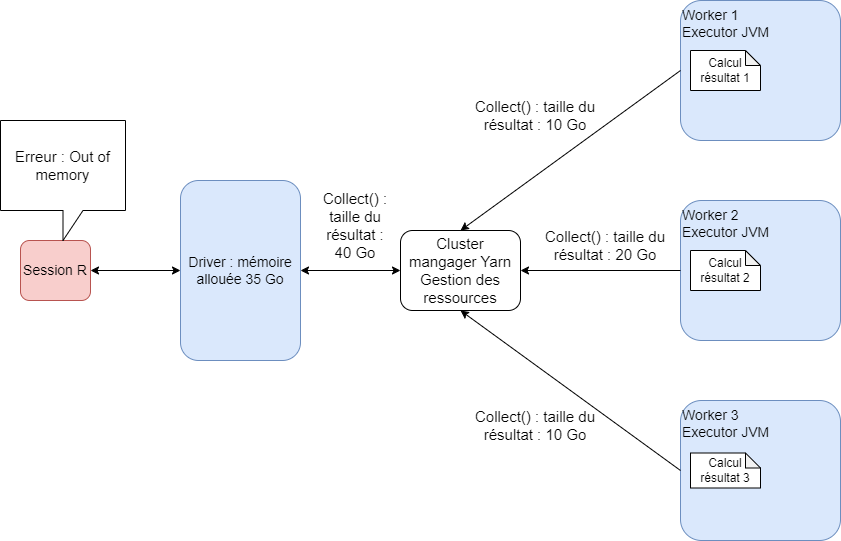

The diagram above was exported from draw.io. Its source (the exported page's mxGraphModel, read from the mxfile embedded in the PNG):
<mxGraphModel dx="1659" dy="1650" grid="1" gridSize="10" guides="1" tooltips="1" connect="1" arrows="1" fold="1" page="1" pageScale="1" pageWidth="827" pageHeight="1169" math="0" shadow="0">
  <root>
    <mxCell id="0" />
    <mxCell id="1" parent="0" />
    <mxCell id="bpMNyWA0UUxMG-r6pM5p-1" value="&lt;div style=&quot;font-size: 14px;&quot;&gt;&lt;div style=&quot;font-size: 14px;&quot;&gt;&lt;div style=&quot;font-size: 14px;&quot;&gt;&lt;span style=&quot;background-color: initial; font-size: 14px;&quot;&gt;Worker 2&lt;/span&gt;&lt;/div&gt;&lt;div style=&quot;font-size: 14px;&quot;&gt;Executor&amp;nbsp;&lt;span style=&quot;background-color: initial; font-size: 14px;&quot;&gt;JVM&lt;/span&gt;&lt;/div&gt;&lt;/div&gt;&lt;/div&gt;" style="rounded=1;whiteSpace=wrap;html=1;fillColor=#dae8fc;strokeColor=#6c8ebf;align=left;fontSize=14;verticalAlign=top;" parent="1" vertex="1">
      <mxGeometry x="640" y="120" width="160" height="140" as="geometry" />
    </mxCell>
    <mxCell id="bpMNyWA0UUxMG-r6pM5p-2" value="&lt;div style=&quot;font-size: 14px;&quot;&gt;&lt;span style=&quot;background-color: initial; font-size: 14px;&quot;&gt;Worker 3&lt;/span&gt;&lt;/div&gt;&lt;div style=&quot;font-size: 14px;&quot;&gt;Executor&amp;nbsp;&lt;span style=&quot;background-color: initial; font-size: 14px;&quot;&gt;JVM&lt;/span&gt;&lt;/div&gt;" style="rounded=1;whiteSpace=wrap;html=1;fillColor=#dae8fc;strokeColor=#6c8ebf;align=left;fontSize=14;verticalAlign=top;" parent="1" vertex="1">
      <mxGeometry x="640" y="320" width="160" height="140" as="geometry" />
    </mxCell>
    <mxCell id="bpMNyWA0UUxMG-r6pM5p-3" value="&lt;div style=&quot;font-size: 14px;&quot;&gt;&lt;span style=&quot;background-color: initial; font-size: 14px;&quot;&gt;Worker 1&lt;/span&gt;&lt;/div&gt;&lt;div style=&quot;font-size: 14px;&quot;&gt;Executor&amp;nbsp;&lt;span style=&quot;background-color: initial; font-size: 14px;&quot;&gt;JVM&lt;/span&gt;&lt;/div&gt;" style="rounded=1;whiteSpace=wrap;html=1;fillColor=#dae8fc;strokeColor=#6c8ebf;align=left;fontSize=14;verticalAlign=top;" parent="1" vertex="1">
      <mxGeometry x="640" y="-80" width="160" height="140" as="geometry" />
    </mxCell>
    <mxCell id="bpMNyWA0UUxMG-r6pM5p-4" value="Cluster mangager Yarn&lt;div style=&quot;font-size: 15px;&quot;&gt;Gestion des ressources&lt;/div&gt;" style="rounded=1;whiteSpace=wrap;html=1;fontSize=15;" parent="1" vertex="1">
      <mxGeometry x="360" y="150" width="120" height="80" as="geometry" />
    </mxCell>
    <mxCell id="bpMNyWA0UUxMG-r6pM5p-5" value="Driver : mémoire allouée 35 Go" style="rounded=1;whiteSpace=wrap;html=1;fillColor=#dae8fc;strokeColor=#6c8ebf;fontSize=14;" parent="1" vertex="1">
      <mxGeometry x="140" y="100" width="120" height="180" as="geometry" />
    </mxCell>
    <mxCell id="bpMNyWA0UUxMG-r6pM5p-9" value="" style="endArrow=classic;startArrow=classic;html=1;rounded=0;entryX=0;entryY=0.5;entryDx=0;entryDy=0;exitX=1;exitY=0.5;exitDx=0;exitDy=0;fontSize=14;" parent="1" source="bpMNyWA0UUxMG-r6pM5p-5" target="bpMNyWA0UUxMG-r6pM5p-4" edge="1">
      <mxGeometry width="50" height="50" relative="1" as="geometry">
        <mxPoint x="250" y="250" as="sourcePoint" />
        <mxPoint x="300" y="200" as="targetPoint" />
      </mxGeometry>
    </mxCell>
    <mxCell id="bpMNyWA0UUxMG-r6pM5p-11" value="Calcul résultat 1" style="shape=note;whiteSpace=wrap;html=1;backgroundOutline=1;darkOpacity=0.05;size=15;" parent="1" vertex="1">
      <mxGeometry x="650" y="-30" width="70" height="40" as="geometry" />
    </mxCell>
    <mxCell id="bpMNyWA0UUxMG-r6pM5p-12" value="Calcul résultat 2" style="shape=note;whiteSpace=wrap;html=1;backgroundOutline=1;darkOpacity=0.05;size=15;" parent="1" vertex="1">
      <mxGeometry x="650" y="170" width="70" height="40" as="geometry" />
    </mxCell>
    <mxCell id="bpMNyWA0UUxMG-r6pM5p-13" value="Calcul résultat 3" style="shape=note;whiteSpace=wrap;html=1;backgroundOutline=1;darkOpacity=0.05;size=15;" parent="1" vertex="1">
      <mxGeometry x="650" y="372.5" width="70" height="35" as="geometry" />
    </mxCell>
    <mxCell id="bpMNyWA0UUxMG-r6pM5p-16" value="" style="endArrow=classic;html=1;rounded=0;exitX=0;exitY=0.5;exitDx=0;exitDy=0;entryX=0.5;entryY=0;entryDx=0;entryDy=0;" parent="1" source="bpMNyWA0UUxMG-r6pM5p-3" target="bpMNyWA0UUxMG-r6pM5p-4" edge="1">
      <mxGeometry width="50" height="50" relative="1" as="geometry">
        <mxPoint x="390" y="270" as="sourcePoint" />
        <mxPoint x="440" y="220" as="targetPoint" />
      </mxGeometry>
    </mxCell>
    <mxCell id="bpMNyWA0UUxMG-r6pM5p-17" value="" style="endArrow=classic;html=1;rounded=0;exitX=0;exitY=0.5;exitDx=0;exitDy=0;entryX=1;entryY=0.5;entryDx=0;entryDy=0;fontSize=15;" parent="1" source="bpMNyWA0UUxMG-r6pM5p-1" target="bpMNyWA0UUxMG-r6pM5p-4" edge="1">
      <mxGeometry width="50" height="50" relative="1" as="geometry">
        <mxPoint x="390" y="180" as="sourcePoint" />
        <mxPoint x="470" y="360" as="targetPoint" />
      </mxGeometry>
    </mxCell>
    <mxCell id="bpMNyWA0UUxMG-r6pM5p-18" value="" style="endArrow=classic;html=1;rounded=0;exitX=0;exitY=0.5;exitDx=0;exitDy=0;entryX=0.5;entryY=1;entryDx=0;entryDy=0;" parent="1" source="bpMNyWA0UUxMG-r6pM5p-2" target="bpMNyWA0UUxMG-r6pM5p-4" edge="1">
      <mxGeometry width="50" height="50" relative="1" as="geometry">
        <mxPoint x="390" y="180" as="sourcePoint" />
        <mxPoint x="310" y="320" as="targetPoint" />
      </mxGeometry>
    </mxCell>
    <mxCell id="wx0I8gXMg8q3Tbwyh97K-1" value="Session R" style="rounded=1;whiteSpace=wrap;html=1;fillColor=#f8cecc;strokeColor=#b85450;fontSize=14;" parent="1" vertex="1">
      <mxGeometry x="-20" y="160" width="70" height="60" as="geometry" />
    </mxCell>
    <mxCell id="Kptgj35oz7zcf77Dsfp3-1" value="" style="endArrow=classic;startArrow=classic;html=1;rounded=0;entryX=0;entryY=0.5;entryDx=0;entryDy=0;exitX=1;exitY=0.5;exitDx=0;exitDy=0;fontSize=14;" parent="1" source="wx0I8gXMg8q3Tbwyh97K-1" edge="1">
      <mxGeometry width="50" height="50" relative="1" as="geometry">
        <mxPoint x="100" y="190" as="sourcePoint" />
        <mxPoint x="140" y="190" as="targetPoint" />
      </mxGeometry>
    </mxCell>
    <mxCell id="Kptgj35oz7zcf77Dsfp3-3" value="&lt;font style=&quot;font-size: 15px;&quot;&gt;Erreur : Out of memory&lt;/font&gt;" style="shape=callout;whiteSpace=wrap;html=1;perimeter=calloutPerimeter;" parent="1" vertex="1">
      <mxGeometry x="-40" y="40" width="125" height="120" as="geometry" />
    </mxCell>
    <mxCell id="9_QhXUg0xZgFTS2PZ7Ir-1" value="&lt;font style=&quot;font-size: 15px;&quot;&gt;Collect() : taille du résultat : 10 Go&lt;/font&gt;" style="text;html=1;align=center;verticalAlign=middle;whiteSpace=wrap;rounded=0;" parent="1" vertex="1">
      <mxGeometry x="430" y="20" width="130" height="30" as="geometry" />
    </mxCell>
    <mxCell id="9_QhXUg0xZgFTS2PZ7Ir-2" value="&lt;font style=&quot;font-size: 15px;&quot;&gt;Collect() : taille du résultat : 20 Go&lt;/font&gt;" style="text;html=1;align=center;verticalAlign=middle;whiteSpace=wrap;rounded=0;" parent="1" vertex="1">
      <mxGeometry x="500" y="150" width="130" height="30" as="geometry" />
    </mxCell>
    <mxCell id="9_QhXUg0xZgFTS2PZ7Ir-3" value="&lt;font style=&quot;font-size: 15px;&quot;&gt;Collect() : taille du résultat : 10 Go&lt;/font&gt;" style="text;html=1;align=center;verticalAlign=middle;whiteSpace=wrap;rounded=0;" parent="1" vertex="1">
      <mxGeometry x="430" y="330" width="130" height="30" as="geometry" />
    </mxCell>
    <mxCell id="9_QhXUg0xZgFTS2PZ7Ir-4" value="&lt;font style=&quot;font-size: 15px;&quot;&gt;Collect() : taille du résultat : 40 Go&lt;/font&gt;" style="text;html=1;align=center;verticalAlign=middle;whiteSpace=wrap;rounded=0;" parent="1" vertex="1">
      <mxGeometry x="280" y="90" width="70" height="110" as="geometry" />
    </mxCell>
  </root>
</mxGraphModel>